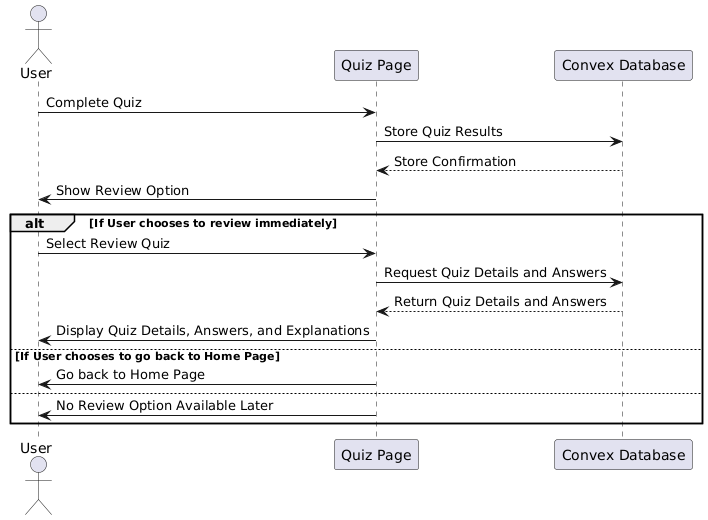

The diagram above was rendered by PlantUML. Its source (embedded in the PNG):
@startuml
actor User
participant "Quiz Page" as QP
participant "Convex Database" as CD

User -> QP: Complete Quiz
QP -> CD: Store Quiz Results
CD --> QP: Store Confirmation
QP -> User: Show Review Option

alt If User chooses to review immediately
    User -> QP: Select Review Quiz
    QP -> CD: Request Quiz Details and Answers
    CD --> QP: Return Quiz Details and Answers
    QP -> User: Display Quiz Details, Answers, and Explanations
else If User chooses to go back to Home Page
    QP -> User: Go back to Home Page
else
    QP -> User: No Review Option Available Later
end
@enduml